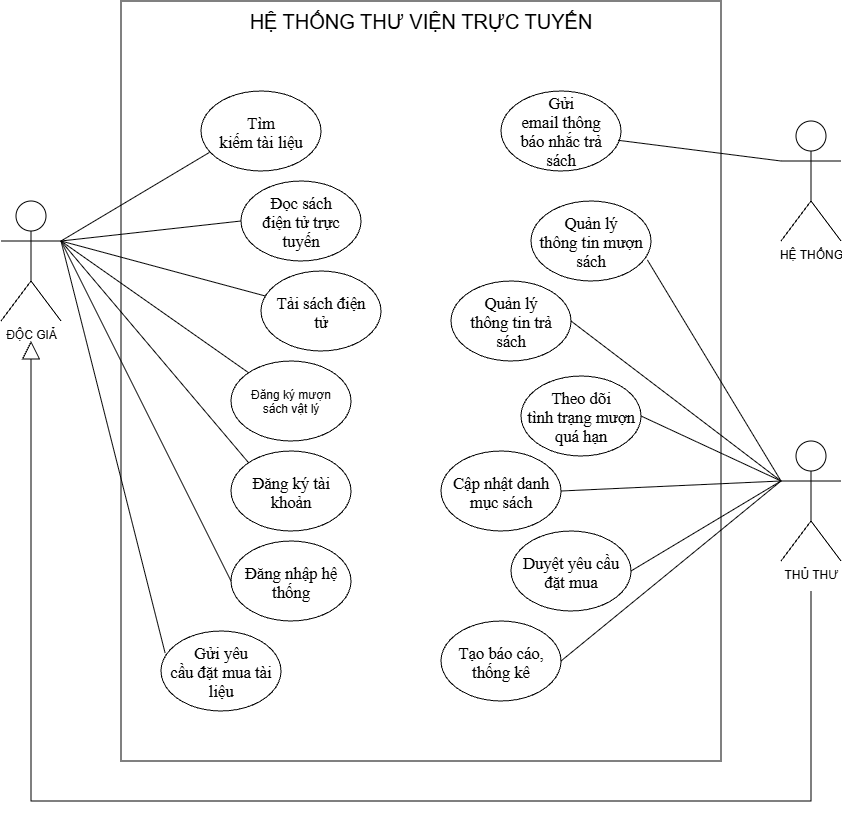

The diagram above was exported from draw.io. Its source (the exported page's mxGraphModel, read from the mxfile embedded in the PNG):
<mxGraphModel dx="2060" dy="1054" grid="1" gridSize="10" guides="1" tooltips="1" connect="1" arrows="1" fold="1" page="1" pageScale="1" pageWidth="827" pageHeight="1169" math="0" shadow="0">
  <root>
    <mxCell id="0" />
    <mxCell id="1" parent="0" />
    <mxCell id="lcIdm3vQo5HCoETNQZLH-1" parent="1" style="rounded=0;whiteSpace=wrap;html=1;" value="" vertex="1">
      <mxGeometry height="760" width="600" x="240" y="40" as="geometry" />
    </mxCell>
    <mxCell id="lcIdm3vQo5HCoETNQZLH-3" parent="1" style="text;html=1;whiteSpace=wrap;strokeColor=none;fillColor=none;align=center;verticalAlign=middle;rounded=0;" value="&lt;font style=&quot;font-size: 20px;&quot;&gt;HỆ THỐNG THƯ VIỆN TRỰC TUYẾN&lt;/font&gt;" vertex="1">
      <mxGeometry height="40" width="600" x="240" y="40" as="geometry" />
    </mxCell>
    <mxCell id="lcIdm3vQo5HCoETNQZLH-4" parent="1" style="shape=umlActor;verticalLabelPosition=bottom;verticalAlign=top;html=1;outlineConnect=0;" value="ĐỘC GIẢ" vertex="1">
      <mxGeometry height="120" width="60" x="120" y="240" as="geometry" />
    </mxCell>
    <mxCell id="lcIdm3vQo5HCoETNQZLH-5" parent="1" style="shape=umlActor;verticalLabelPosition=bottom;verticalAlign=top;html=1;outlineConnect=0;" value="THỦ THƯ" vertex="1">
      <mxGeometry height="120" width="60" x="900" y="480" as="geometry" />
    </mxCell>
    <mxCell id="lcIdm3vQo5HCoETNQZLH-6" parent="1" style="shape=umlActor;verticalLabelPosition=bottom;verticalAlign=top;html=1;outlineConnect=0;" value="HỆ THỐNG" vertex="1">
      <mxGeometry height="120" width="60" x="900" y="160" as="geometry" />
    </mxCell>
    <mxCell id="lcIdm3vQo5HCoETNQZLH-7" parent="1" style="ellipse;whiteSpace=wrap;html=1;shapeInside=1;" value="&lt;span style=&quot;font-size: 12.5pt; line-height: 115%; font-family: &amp;quot;Times New Roman&amp;quot;, serif;&quot;&gt;Tìm&lt;br/&gt;kiếm tài liệu&lt;/span&gt;" vertex="1">
      <mxGeometry height="80" width="120" x="320" y="130" as="geometry" />
    </mxCell>
    <mxCell id="lcIdm3vQo5HCoETNQZLH-8" parent="1" style="ellipse;whiteSpace=wrap;html=1;shapeInside=1;" value="&lt;span style=&quot;font-size: 12.5pt; line-height: 115%; font-family: &amp;quot;Times New Roman&amp;quot;, serif;&quot;&gt;Quản lý thông tin trả sách&lt;/span&gt;" vertex="1">
      <mxGeometry height="80" width="120" x="570" y="320" as="geometry" />
    </mxCell>
    <mxCell id="lcIdm3vQo5HCoETNQZLH-9" parent="1" style="ellipse;whiteSpace=wrap;html=1;shapeInside=1;" value="&lt;span style=&quot;font-size: 12.5pt; line-height: 115%; font-family: &amp;quot;Times New Roman&amp;quot;, serif;&quot;&gt;Theo dõi tình trạng mượn quá hạn&lt;/span&gt;" vertex="1">
      <mxGeometry height="80" width="120" x="640" y="415" as="geometry" />
    </mxCell>
    <mxCell id="lcIdm3vQo5HCoETNQZLH-10" parent="1" style="ellipse;whiteSpace=wrap;html=1;shapeInside=1;" value="&lt;span style=&quot;font-size: 12.5pt; line-height: 115%; font-family: &amp;quot;Times New Roman&amp;quot;, serif;&quot;&gt;Cập nhật danh mục sách&lt;/span&gt;" vertex="1">
      <mxGeometry height="80" width="120" x="560" y="490" as="geometry" />
    </mxCell>
    <mxCell id="lcIdm3vQo5HCoETNQZLH-11" parent="1" style="ellipse;whiteSpace=wrap;html=1;shapeInside=1;" value="&lt;span style=&quot;font-size: 12.5pt; line-height: 115%; font-family: &amp;quot;Times New Roman&amp;quot;, serif;&quot;&gt;Quản lý thông tin mượn sách&lt;/span&gt;" vertex="1">
      <mxGeometry height="80" width="120" x="650" y="240" as="geometry" />
    </mxCell>
    <mxCell id="lcIdm3vQo5HCoETNQZLH-12" parent="1" style="ellipse;whiteSpace=wrap;html=1;shapeInside=1;" value="&lt;span style=&quot;font-size: 12.5pt; line-height: 115%; font-family: &amp;quot;Times New Roman&amp;quot;, serif;&quot;&gt;Gửi yêu cầu đặt mua tài liệu&lt;/span&gt;" vertex="1">
      <mxGeometry height="80" width="120" x="280" y="670" as="geometry" />
    </mxCell>
    <mxCell id="lcIdm3vQo5HCoETNQZLH-13" parent="1" style="ellipse;whiteSpace=wrap;html=1;shapeInside=1;" value="&lt;span style=&quot;font-size: 12.5pt; line-height: 115%; font-family: &amp;quot;Times New Roman&amp;quot;, serif;&quot;&gt;Đăng nhập hệ thống&lt;/span&gt;" vertex="1">
      <mxGeometry height="80" width="120" x="350" y="580" as="geometry" />
    </mxCell>
    <mxCell id="lcIdm3vQo5HCoETNQZLH-14" parent="1" style="ellipse;whiteSpace=wrap;html=1;shapeInside=1;" value="&lt;span style=&quot;font-size: 12.5pt; line-height: 115%; font-family: &amp;quot;Times New Roman&amp;quot;, serif;&quot;&gt;Đăng ký tài khoản&lt;/span&gt;" vertex="1">
      <mxGeometry height="80" width="120" x="350" y="490" as="geometry" />
    </mxCell>
    <mxCell id="lcIdm3vQo5HCoETNQZLH-15" parent="1" style="ellipse;whiteSpace=wrap;html=1;shapeInside=1;" value="Đăng ký mượn sách vật lý" vertex="1">
      <mxGeometry height="80" width="120" x="350" y="400" as="geometry" />
    </mxCell>
    <mxCell id="lcIdm3vQo5HCoETNQZLH-16" parent="1" style="ellipse;whiteSpace=wrap;html=1;shapeInside=1;" value="&lt;span style=&quot;font-size: 12.5pt; line-height: 115%; font-family: &amp;quot;Times New Roman&amp;quot;, serif;&quot;&gt;Tải sách điện tử&lt;/span&gt;" vertex="1">
      <mxGeometry height="80" width="120" x="380" y="310" as="geometry" />
    </mxCell>
    <mxCell id="lcIdm3vQo5HCoETNQZLH-17" parent="1" style="ellipse;whiteSpace=wrap;html=1;shapeInside=1;" value="&lt;span style=&quot;font-size: 12.5pt; line-height: 115%; font-family: &amp;quot;Times New Roman&amp;quot;, serif;&quot;&gt;Đọc sách điện tử trực tuyến&lt;/span&gt;" vertex="1">
      <mxGeometry height="80" width="120" x="360" y="220" as="geometry" />
    </mxCell>
    <mxCell id="lcIdm3vQo5HCoETNQZLH-18" parent="1" style="ellipse;whiteSpace=wrap;html=1;shapeInside=1;" value="&lt;span style=&quot;font-size: 12.5pt; line-height: 115%; font-family: &amp;quot;Times New Roman&amp;quot;, serif;&quot;&gt;Duyệt yêu cầu đặt mua&lt;/span&gt;" vertex="1">
      <mxGeometry height="80" width="120" x="630" y="570" as="geometry" />
    </mxCell>
    <mxCell id="lcIdm3vQo5HCoETNQZLH-19" parent="1" style="ellipse;whiteSpace=wrap;html=1;shapeInside=1;" value="&lt;span style=&quot;font-size: 12.5pt; line-height: 115%; font-family: &amp;quot;Times New Roman&amp;quot;, serif;&quot;&gt;Tạo báo cáo, thống kê&lt;/span&gt;" vertex="1">
      <mxGeometry height="80" width="120" x="560" y="660" as="geometry" />
    </mxCell>
    <mxCell id="lcIdm3vQo5HCoETNQZLH-20" parent="1" style="ellipse;whiteSpace=wrap;html=1;shapeInside=1;" value="&lt;span style=&quot;font-size: 12.5pt; line-height: 115%; font-family: &amp;quot;Times New Roman&amp;quot;, serif;&quot;&gt;Gửi email thông báo nhắc trả sách&lt;/span&gt;" vertex="1">
      <mxGeometry height="80" width="120" x="620" y="130" as="geometry" />
    </mxCell>
    <mxCell id="lcIdm3vQo5HCoETNQZLH-21" edge="1" parent="1" style="endArrow=block;endSize=16;endFill=0;html=1;rounded=0;" value="">
      <mxGeometry relative="1" width="160" as="geometry">
        <Array as="points">
          <mxPoint x="930" y="840" />
          <mxPoint x="150" y="840" />
        </Array>
        <mxPoint x="930" y="630" as="sourcePoint" />
        <mxPoint x="150" y="380" as="targetPoint" />
      </mxGeometry>
    </mxCell>
    <mxCell id="lcIdm3vQo5HCoETNQZLH-24" edge="1" parent="1" source="lcIdm3vQo5HCoETNQZLH-4" style="endArrow=none;html=1;rounded=0;entryX=0.07;entryY=0.768;entryDx=0;entryDy=0;entryPerimeter=0;exitX=1;exitY=0.3333333333333333;exitDx=0;exitDy=0;exitPerimeter=0;" target="lcIdm3vQo5HCoETNQZLH-7" value="">
      <mxGeometry height="50" relative="1" width="50" as="geometry">
        <mxPoint x="140" y="240" as="sourcePoint" />
        <mxPoint x="190" y="190" as="targetPoint" />
      </mxGeometry>
    </mxCell>
    <mxCell id="lcIdm3vQo5HCoETNQZLH-25" edge="1" parent="1" source="lcIdm3vQo5HCoETNQZLH-4" style="endArrow=none;html=1;rounded=0;entryX=0;entryY=0.5;entryDx=0;entryDy=0;exitX=1;exitY=0.3333333333333333;exitDx=0;exitDy=0;exitPerimeter=0;" target="lcIdm3vQo5HCoETNQZLH-17" value="">
      <mxGeometry height="50" relative="1" width="50" as="geometry">
        <mxPoint x="190" y="379" as="sourcePoint" />
        <mxPoint x="352" y="300" as="targetPoint" />
      </mxGeometry>
    </mxCell>
    <mxCell id="lcIdm3vQo5HCoETNQZLH-26" edge="1" parent="1" source="lcIdm3vQo5HCoETNQZLH-4" style="endArrow=none;html=1;rounded=0;exitX=1;exitY=0.3333333333333333;exitDx=0;exitDy=0;exitPerimeter=0;" target="lcIdm3vQo5HCoETNQZLH-16" value="">
      <mxGeometry height="50" relative="1" width="50" as="geometry">
        <mxPoint x="180" y="359" as="sourcePoint" />
        <mxPoint x="342" y="280" as="targetPoint" />
      </mxGeometry>
    </mxCell>
    <mxCell id="lcIdm3vQo5HCoETNQZLH-27" edge="1" parent="1" source="lcIdm3vQo5HCoETNQZLH-15" style="endArrow=none;html=1;rounded=0;entryX=1;entryY=0.3333333333333333;entryDx=0;entryDy=0;entryPerimeter=0;exitX=0;exitY=0;exitDx=0;exitDy=0;" target="lcIdm3vQo5HCoETNQZLH-4" value="">
      <mxGeometry height="50" relative="1" width="50" as="geometry">
        <mxPoint x="190" y="429" as="sourcePoint" />
        <mxPoint x="352" y="350" as="targetPoint" />
      </mxGeometry>
    </mxCell>
    <mxCell id="lcIdm3vQo5HCoETNQZLH-28" edge="1" parent="1" source="lcIdm3vQo5HCoETNQZLH-4" style="endArrow=none;html=1;rounded=0;exitX=1;exitY=0.3333333333333333;exitDx=0;exitDy=0;exitPerimeter=0;entryX=0;entryY=0;entryDx=0;entryDy=0;" target="lcIdm3vQo5HCoETNQZLH-14" value="">
      <mxGeometry height="50" relative="1" width="50" as="geometry">
        <mxPoint x="180" y="559" as="sourcePoint" />
        <mxPoint x="342" y="480" as="targetPoint" />
      </mxGeometry>
    </mxCell>
    <mxCell id="lcIdm3vQo5HCoETNQZLH-29" edge="1" parent="1" source="lcIdm3vQo5HCoETNQZLH-4" style="endArrow=none;html=1;rounded=0;entryX=0;entryY=0.5;entryDx=0;entryDy=0;exitX=1;exitY=0.3333333333333333;exitDx=0;exitDy=0;exitPerimeter=0;" target="lcIdm3vQo5HCoETNQZLH-13" value="">
      <mxGeometry height="50" relative="1" width="50" as="geometry">
        <mxPoint x="220" y="609" as="sourcePoint" />
        <mxPoint x="382" y="530" as="targetPoint" />
      </mxGeometry>
    </mxCell>
    <mxCell id="lcIdm3vQo5HCoETNQZLH-31" edge="1" parent="1" source="lcIdm3vQo5HCoETNQZLH-12" style="endArrow=none;html=1;rounded=0;exitX=0.034;exitY=0.274;exitDx=0;exitDy=0;exitPerimeter=0;entryX=1;entryY=0.3333333333333333;entryDx=0;entryDy=0;entryPerimeter=0;" target="lcIdm3vQo5HCoETNQZLH-4" value="">
      <mxGeometry height="50" relative="1" width="50" as="geometry">
        <mxPoint x="460" y="520" as="sourcePoint" />
        <mxPoint x="140" y="290" as="targetPoint" />
      </mxGeometry>
    </mxCell>
    <mxCell id="lcIdm3vQo5HCoETNQZLH-32" edge="1" parent="1" source="lcIdm3vQo5HCoETNQZLH-5" style="endArrow=none;html=1;rounded=0;entryX=0.97;entryY=0.737;entryDx=0;entryDy=0;entryPerimeter=0;exitX=0;exitY=0.3333333333333333;exitDx=0;exitDy=0;exitPerimeter=0;" target="lcIdm3vQo5HCoETNQZLH-11" value="">
      <mxGeometry height="50" relative="1" width="50" as="geometry">
        <mxPoint x="460" y="400" as="sourcePoint" />
        <mxPoint x="510" y="350" as="targetPoint" />
      </mxGeometry>
    </mxCell>
    <mxCell id="lcIdm3vQo5HCoETNQZLH-33" edge="1" parent="1" source="lcIdm3vQo5HCoETNQZLH-5" style="endArrow=none;html=1;rounded=0;entryX=1;entryY=0.5;entryDx=0;entryDy=0;exitX=0;exitY=0.3333333333333333;exitDx=0;exitDy=0;exitPerimeter=0;" target="lcIdm3vQo5HCoETNQZLH-8" value="">
      <mxGeometry height="50" relative="1" width="50" as="geometry">
        <mxPoint x="1104" y="651" as="sourcePoint" />
        <mxPoint x="930" y="460" as="targetPoint" />
      </mxGeometry>
    </mxCell>
    <mxCell id="lcIdm3vQo5HCoETNQZLH-34" edge="1" parent="1" source="lcIdm3vQo5HCoETNQZLH-5" style="endArrow=none;html=1;rounded=0;entryX=1;entryY=0.5;entryDx=0;entryDy=0;exitX=0;exitY=0.3333333333333333;exitDx=0;exitDy=0;exitPerimeter=0;" target="lcIdm3vQo5HCoETNQZLH-9" value="">
      <mxGeometry height="50" relative="1" width="50" as="geometry">
        <mxPoint x="1194" y="761" as="sourcePoint" />
        <mxPoint x="1020" y="570" as="targetPoint" />
      </mxGeometry>
    </mxCell>
    <mxCell id="lcIdm3vQo5HCoETNQZLH-35" edge="1" parent="1" source="lcIdm3vQo5HCoETNQZLH-5" style="endArrow=none;html=1;rounded=0;entryX=1;entryY=0.5;entryDx=0;entryDy=0;exitX=0;exitY=0.3333333333333333;exitDx=0;exitDy=0;exitPerimeter=0;" target="lcIdm3vQo5HCoETNQZLH-10" value="">
      <mxGeometry height="50" relative="1" width="50" as="geometry">
        <mxPoint x="1134" y="725.5" as="sourcePoint" />
        <mxPoint x="960" y="534.5" as="targetPoint" />
      </mxGeometry>
    </mxCell>
    <mxCell id="lcIdm3vQo5HCoETNQZLH-36" edge="1" parent="1" source="lcIdm3vQo5HCoETNQZLH-5" style="endArrow=none;html=1;rounded=0;entryX=1;entryY=0.5;entryDx=0;entryDy=0;exitX=0;exitY=0.3333333333333333;exitDx=0;exitDy=0;exitPerimeter=0;" target="lcIdm3vQo5HCoETNQZLH-18" value="">
      <mxGeometry height="50" relative="1" width="50" as="geometry">
        <mxPoint x="1254" y="781" as="sourcePoint" />
        <mxPoint x="1080" y="590" as="targetPoint" />
      </mxGeometry>
    </mxCell>
    <mxCell id="lcIdm3vQo5HCoETNQZLH-37" edge="1" parent="1" source="lcIdm3vQo5HCoETNQZLH-5" style="endArrow=none;html=1;rounded=0;entryX=1;entryY=0.5;entryDx=0;entryDy=0;exitX=0;exitY=0.3333333333333333;exitDx=0;exitDy=0;exitPerimeter=0;" target="lcIdm3vQo5HCoETNQZLH-19" value="">
      <mxGeometry height="50" relative="1" width="50" as="geometry">
        <mxPoint x="1234" y="761" as="sourcePoint" />
        <mxPoint x="1060" y="570" as="targetPoint" />
      </mxGeometry>
    </mxCell>
    <mxCell id="lcIdm3vQo5HCoETNQZLH-38" edge="1" parent="1" source="lcIdm3vQo5HCoETNQZLH-6" style="endArrow=none;html=1;rounded=0;entryX=0.976;entryY=0.616;entryDx=0;entryDy=0;entryPerimeter=0;exitX=0;exitY=0.3333333333333333;exitDx=0;exitDy=0;exitPerimeter=0;" target="lcIdm3vQo5HCoETNQZLH-20" value="">
      <mxGeometry height="50" relative="1" width="50" as="geometry">
        <mxPoint x="824" y="401" as="sourcePoint" />
        <mxPoint x="650" y="210" as="targetPoint" />
      </mxGeometry>
    </mxCell>
  </root>
</mxGraphModel>